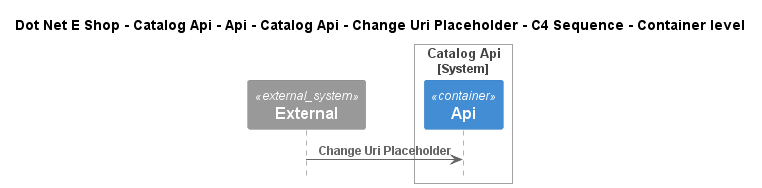

The diagram above was rendered by PlantUML. Its source (embedded in the PNG):
@startuml
!include ..\..\..\..\..\..\..\..\..\.c4s\C4_Sequence.puml

title Dot Net E Shop - Catalog Api - Api - Catalog Api - Change Uri Placeholder - C4 Sequence - Container level

System_Ext(C4InterFlow.SoftwareSystems.ExternalSystem, "External", "")

System_Boundary(DotNetEShop.SoftwareSystems.CatalogApi, "Catalog Api")
    Container(DotNetEShop.SoftwareSystems.CatalogApi.Containers.Api, "Api", "", "")
Boundary_End()

Rel(C4InterFlow.SoftwareSystems.ExternalSystem, DotNetEShop.SoftwareSystems.CatalogApi.Containers.Api, "Change Uri Placeholder")


@enduml